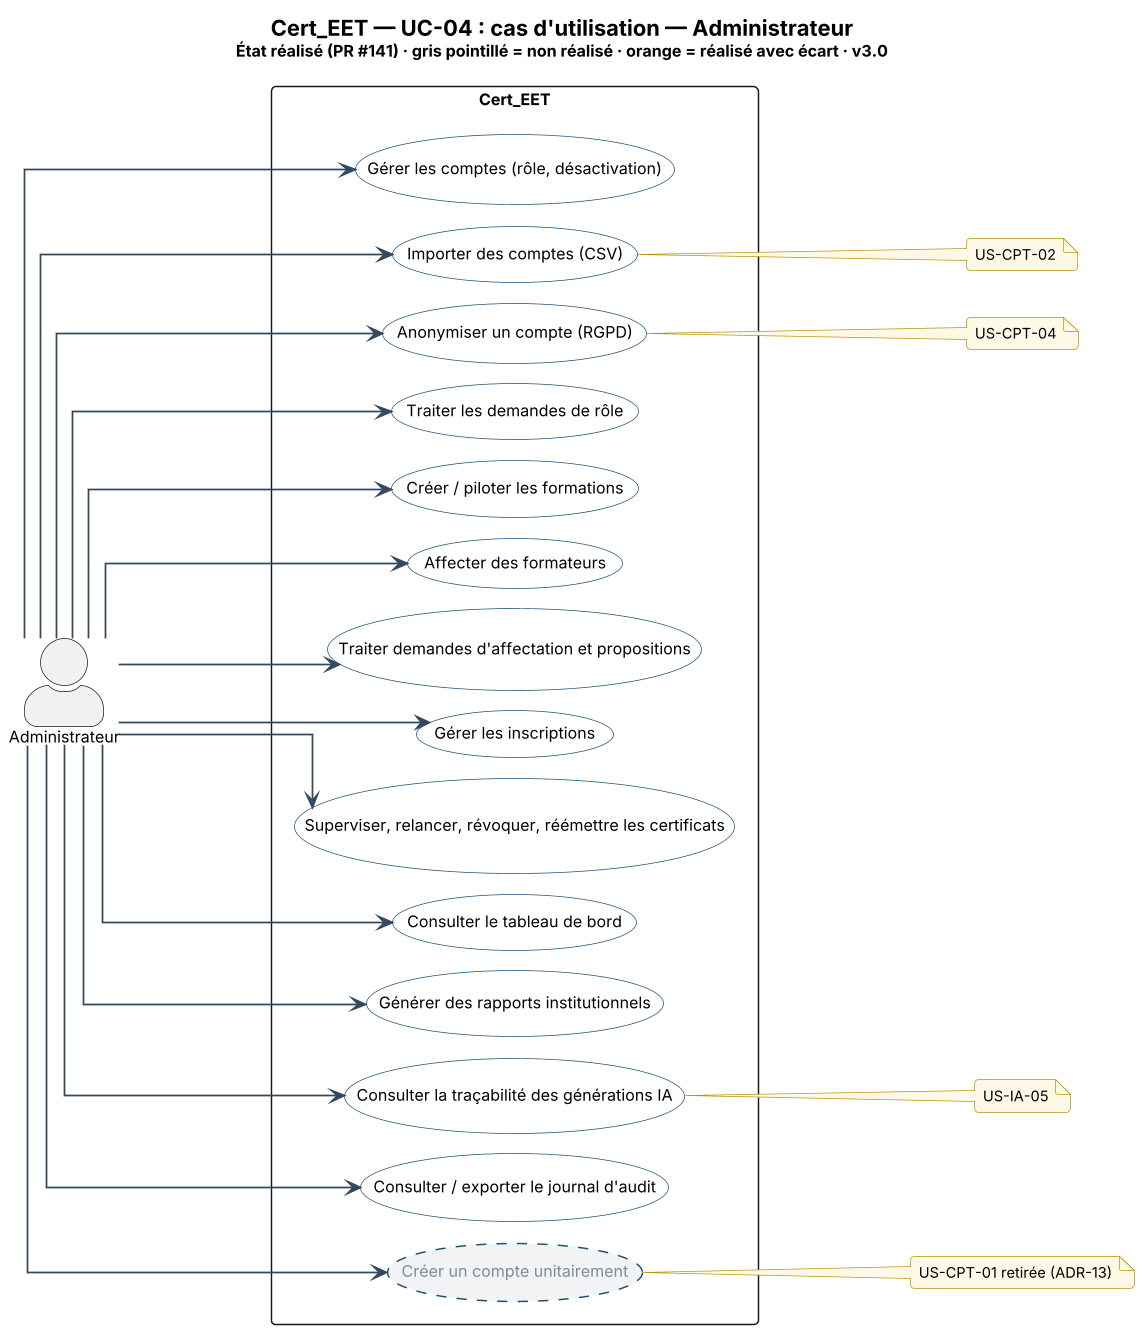

The diagram above was rendered by PlantUML. Its source (embedded in the PNG):
@startuml Cert_EET_UC-04_UC_Administrateur
!include ../_style.puml
' Graphviz orthogonal : acteur à gauche, cas en colonne, liens horizontaux distincts
skinparam linetype ortho
skinparam nodesep 14
skinparam ranksep 120
skinparam DefaultFontSize 11
skinparam ArrowColor #34495E
skinparam note {
  BackgroundColor #FEF9E7
  BorderColor #B7950B
  FontSize 10
}
left to right direction
skinparam usecase {
  BackgroundColor #FFFFFF
  BorderColor #1B4F72
}
skinparam actorStyle awesome
title <size:15><b>Cert_EET — UC-04 : cas d'utilisation — Administrateur</b></size>\n<size:11>État réalisé (PR #141) · gris pointillé = non réalisé · orange = réalisé avec écart · v3.0</size>
actor "Administrateur" as A
rectangle "Cert_EET" {
  usecase "Gérer les comptes (rôle, désactivation)" as U0
  usecase "Importer des comptes (CSV)" as U1
  usecase "Anonymiser un compte (RGPD)" as U2
  usecase "Traiter les demandes de rôle" as U3
  usecase "Créer / piloter les formations" as U4
  usecase "Affecter des formateurs" as U5
  usecase "Traiter demandes d'affectation et propositions" as U6
  usecase "Gérer les inscriptions" as U7
  usecase "Superviser, relancer, révoquer, réémettre les certificats" as U8
  usecase "Consulter le tableau de bord" as U9
  usecase "Générer des rapports institutionnels" as U10
  usecase "Consulter la traçabilité des générations IA" as U11
  usecase "Consulter / exporter le journal d'audit" as U12
  usecase "Créer un compte unitairement" as U13 #F2F3F4;line.dashed;text:7F8C8D
}
A --> U0
A --> U1
note right of U1 : US-CPT-02
A --> U2
note right of U2 : US-CPT-04
A --> U3
A --> U4
A --> U5
A --> U6
A --> U7
A --> U8
A --> U9
A --> U10
A --> U11
note right of U11 : US-IA-05
A --> U12
A --> U13
note right of U13 : US-CPT-01 retirée (ADR-13)
@enduml